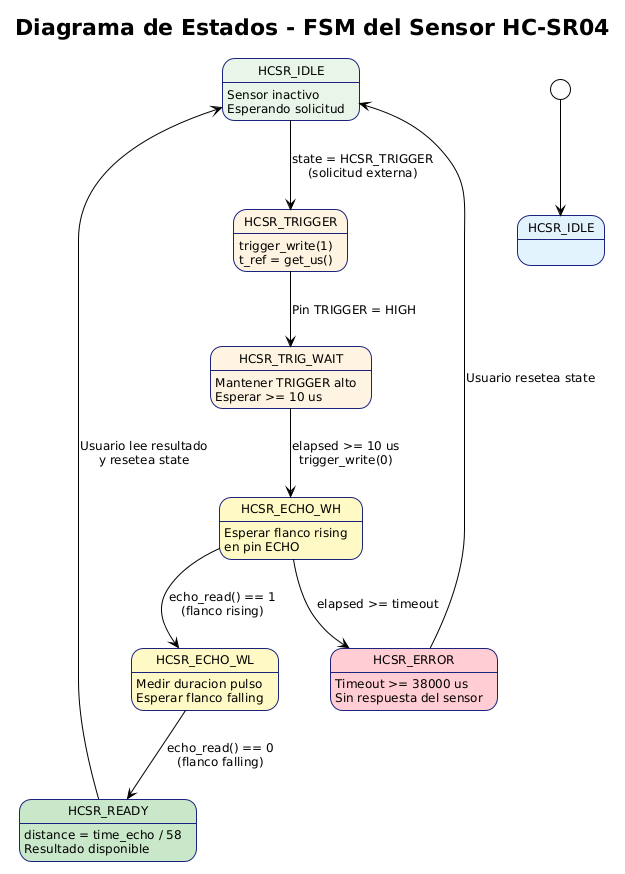

The diagram above was rendered by PlantUML. Its source (embedded in the PNG):
@startuml
!theme plain
skinparam backgroundColor #FEFEFE
skinparam defaultFontSize 12
skinparam StateBorderColor #1a237e
skinparam StateBackgroundColor #E3F2FD

title **Diagrama de Estados - FSM del Sensor HC-SR04**

[*] --> HCSR_IDLE

state "HCSR_IDLE" as IDLE #E8F5E9 {
  IDLE : Sensor inactivo
  IDLE : Esperando solicitud
}

state "HCSR_TRIGGER" as TRIGGER #FFF3E0 {
  TRIGGER : trigger_write(1)
  TRIGGER : t_ref = get_us()
}

state "HCSR_TRIG_WAIT" as TWAIT #FFF3E0 {
  TWAIT : Mantener TRIGGER alto
  TWAIT : Esperar >= 10 us
}

state "HCSR_ECHO_WH" as EWH #FFF9C4 {
  EWH : Esperar flanco rising
  EWH : en pin ECHO
}

state "HCSR_ECHO_WL" as EWL #FFF9C4 {
  EWL : Medir duracion pulso
  EWL : Esperar flanco falling
}

state "HCSR_READY" as READY #C8E6C9 {
  READY : distance = time_echo / 58
  READY : Resultado disponible
}

state "HCSR_ERROR" as ERROR #FFCDD2 {
  ERROR : Timeout >= 38000 us
  ERROR : Sin respuesta del sensor
}

IDLE --> TRIGGER : state = HCSR_TRIGGER\n(solicitud externa)
TRIGGER --> TWAIT : Pin TRIGGER = HIGH
TWAIT --> EWH : elapsed >= 10 us\ntrigger_write(0)
EWH --> EWL : echo_read() == 1\n(flanco rising)
EWH --> ERROR : elapsed >= timeout
EWL --> READY : echo_read() == 0\n(flanco falling)
READY --> IDLE : Usuario lee resultado\ny resetea state
ERROR --> IDLE : Usuario resetea state
@enduml